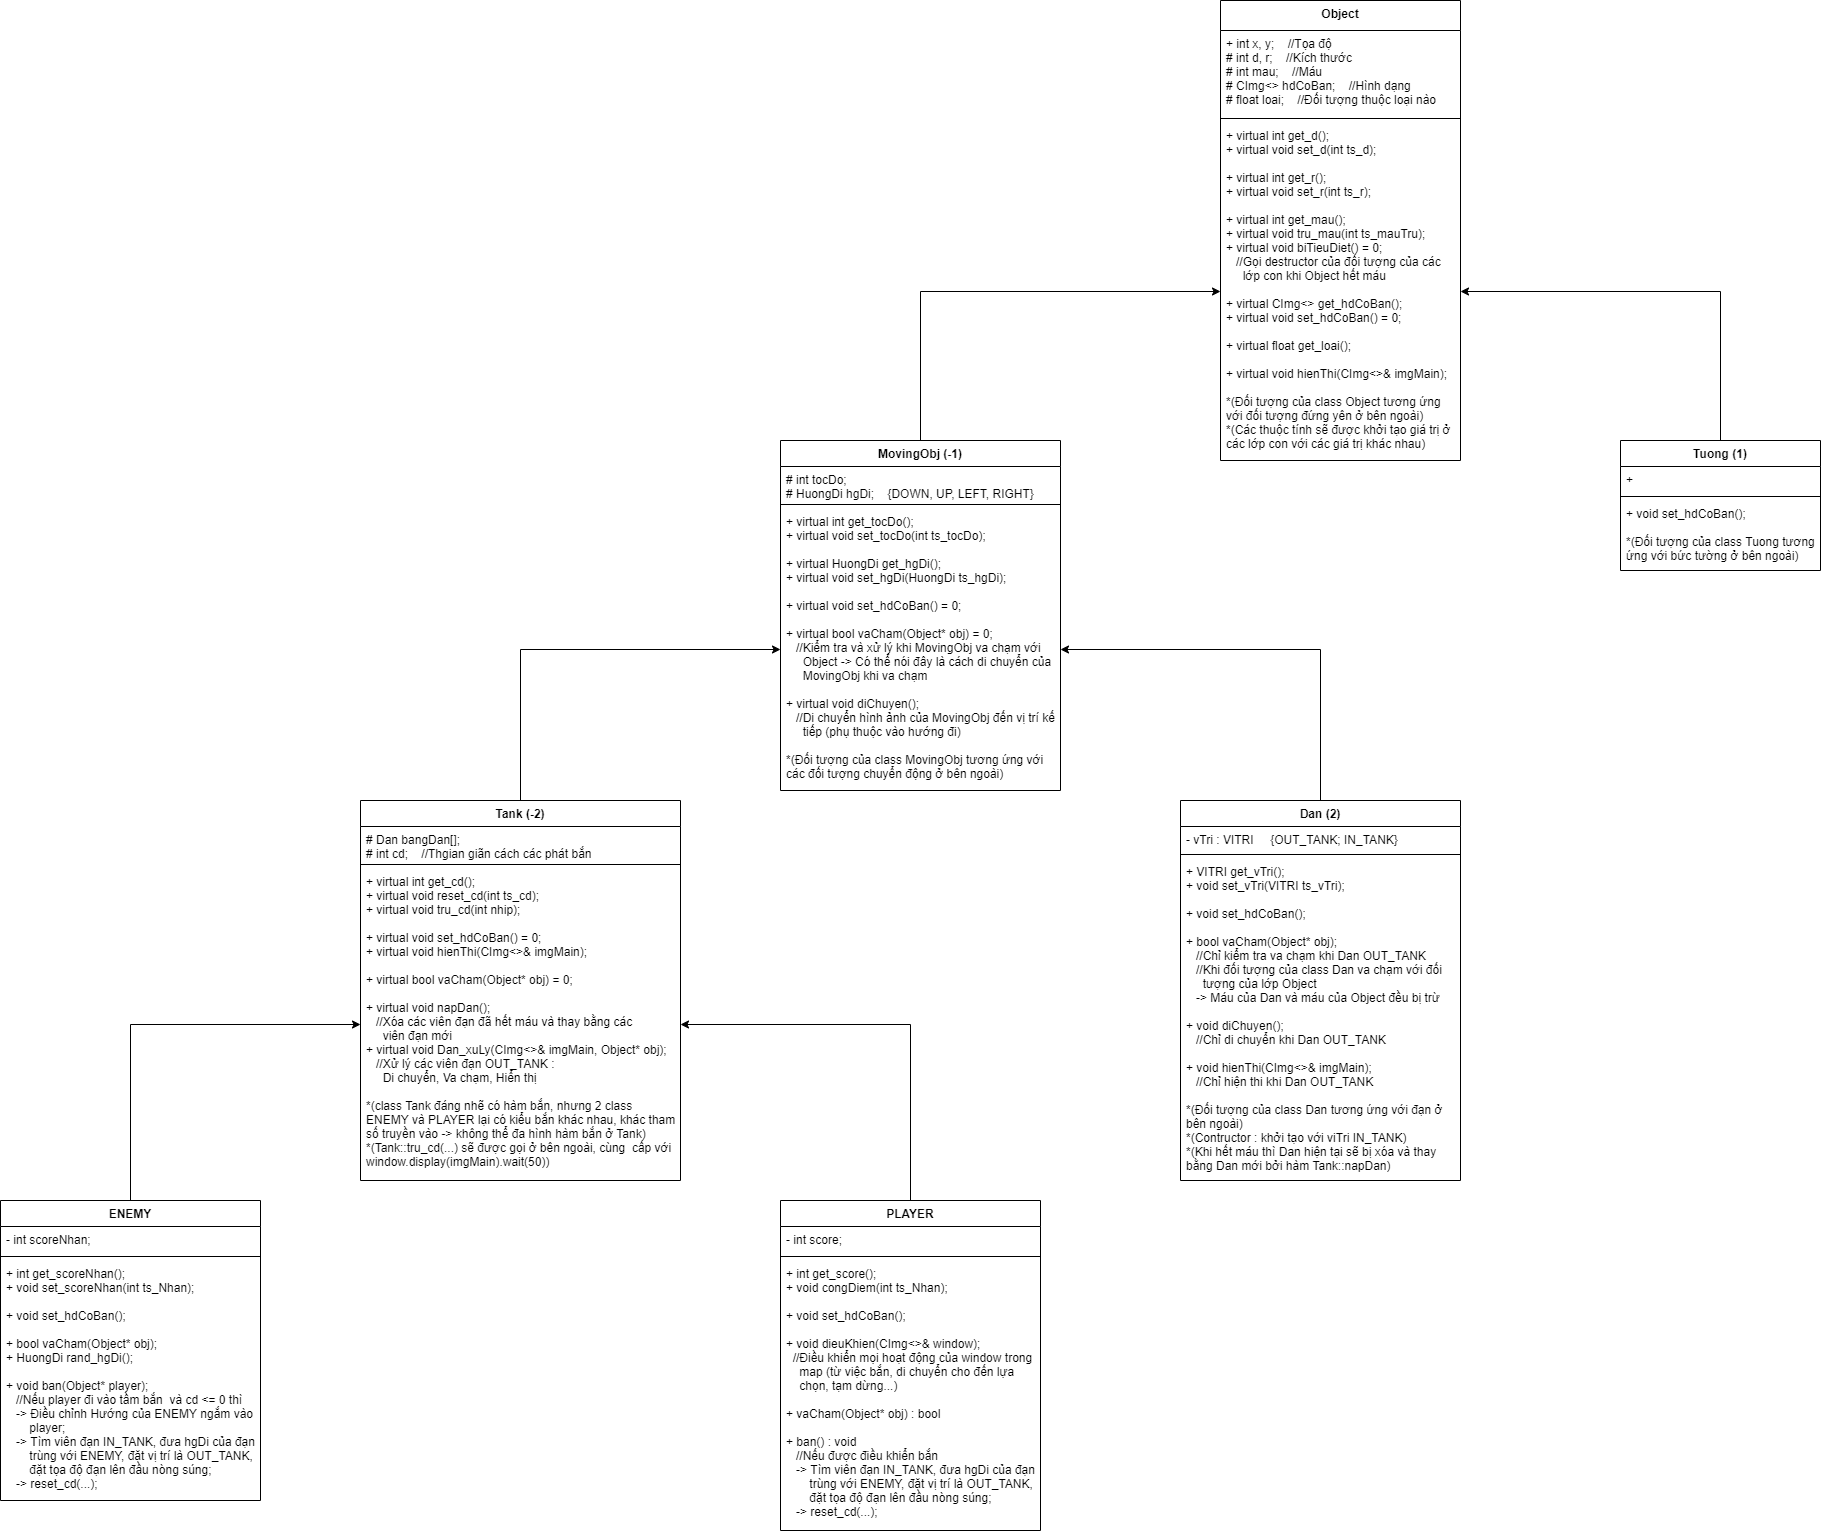

The diagram above was exported from draw.io. Its source (the exported page's mxGraphModel, read from the mxfile embedded in the PNG):
<mxGraphModel dx="1718" dy="450" grid="1" gridSize="10" guides="1" tooltips="1" connect="1" arrows="1" fold="1" page="1" pageScale="1" pageWidth="850" pageHeight="1100" math="0" shadow="0">
  <root>
    <mxCell id="0" />
    <mxCell id="1" parent="0" />
    <mxCell id="GCNdZP2lAm0VLgAF4foO-1" value="Object" style="swimlane;fontStyle=1;align=center;verticalAlign=top;childLayout=stackLayout;horizontal=1;startSize=30;horizontalStack=0;resizeParent=1;resizeParentMax=0;resizeLast=0;collapsible=1;marginBottom=0;" vertex="1" parent="1">
      <mxGeometry x="490" y="10" width="240" height="460" as="geometry" />
    </mxCell>
    <mxCell id="GCNdZP2lAm0VLgAF4foO-2" value="+ int x, y;    //Tọa độ &#10;# int d, r;    //Kích thước&#10;# int mau;    //Máu &#10;# CImg&lt;&gt; hdCoBan;    //Hình dạng&#10;# float loai;    //Đối tượng thuộc loại nào&#10;" style="text;strokeColor=none;fillColor=none;align=left;verticalAlign=top;spacingLeft=4;spacingRight=4;overflow=hidden;rotatable=0;points=[[0,0.5],[1,0.5]];portConstraint=eastwest;" vertex="1" parent="GCNdZP2lAm0VLgAF4foO-1">
      <mxGeometry y="30" width="240" height="84" as="geometry" />
    </mxCell>
    <mxCell id="GCNdZP2lAm0VLgAF4foO-3" value="" style="line;strokeWidth=1;fillColor=none;align=left;verticalAlign=middle;spacingTop=-1;spacingLeft=3;spacingRight=3;rotatable=0;labelPosition=right;points=[];portConstraint=eastwest;" vertex="1" parent="GCNdZP2lAm0VLgAF4foO-1">
      <mxGeometry y="114" width="240" height="8" as="geometry" />
    </mxCell>
    <mxCell id="GCNdZP2lAm0VLgAF4foO-4" value="+ virtual int get_d();&#10;+ virtual void set_d(int ts_d);&#10;&#10;+ virtual int get_r();&#10;+ virtual void set_r(int ts_r);&#10;&#10;+ virtual int get_mau(); &#10;+ virtual void tru_mau(int ts_mauTru);&#10;+ virtual void biTieuDiet() = 0;&#10;   //Gọi destructor của đối tượng của các &#10;     lớp con khi Object hết máu&#10;&#10;+ virtual CImg&lt;&gt; get_hdCoBan();&#10;+ virtual void set_hdCoBan() = 0; &#10;&#10;+ virtual float get_loai();&#10;&#10;+ virtual void hienThi(CImg&lt;&gt;&amp; imgMain);&#10;&#10;*(Đối tượng của class Object tương ứng &#10;với đối tượng đứng yên ở bên ngoài)&#10;*(Các thuộc tính sẽ được khởi tạo giá trị ở &#10;các lớp con với các giá trị khác nhau)" style="text;strokeColor=none;fillColor=none;align=left;verticalAlign=top;spacingLeft=4;spacingRight=4;overflow=hidden;rotatable=0;points=[[0,0.5],[1,0.5]];portConstraint=eastwest;" vertex="1" parent="GCNdZP2lAm0VLgAF4foO-1">
      <mxGeometry y="122" width="240" height="338" as="geometry" />
    </mxCell>
    <mxCell id="GCNdZP2lAm0VLgAF4foO-5" style="edgeStyle=orthogonalEdgeStyle;rounded=0;orthogonalLoop=1;jettySize=auto;html=1;" edge="1" parent="1" source="GCNdZP2lAm0VLgAF4foO-16" target="GCNdZP2lAm0VLgAF4foO-11">
      <mxGeometry relative="1" as="geometry" />
    </mxCell>
    <mxCell id="GCNdZP2lAm0VLgAF4foO-6" style="edgeStyle=orthogonalEdgeStyle;rounded=0;orthogonalLoop=1;jettySize=auto;html=1;exitX=0.5;exitY=0;exitDx=0;exitDy=0;" edge="1" parent="1" source="GCNdZP2lAm0VLgAF4foO-8" target="GCNdZP2lAm0VLgAF4foO-4">
      <mxGeometry relative="1" as="geometry" />
    </mxCell>
    <mxCell id="GCNdZP2lAm0VLgAF4foO-7" style="edgeStyle=orthogonalEdgeStyle;rounded=0;orthogonalLoop=1;jettySize=auto;html=1;exitX=0.5;exitY=0;exitDx=0;exitDy=0;" edge="1" parent="1" source="GCNdZP2lAm0VLgAF4foO-12" target="GCNdZP2lAm0VLgAF4foO-4">
      <mxGeometry relative="1" as="geometry" />
    </mxCell>
    <mxCell id="GCNdZP2lAm0VLgAF4foO-8" value="MovingObj (-1)" style="swimlane;fontStyle=1;align=center;verticalAlign=top;childLayout=stackLayout;horizontal=1;startSize=26;horizontalStack=0;resizeParent=1;resizeParentMax=0;resizeLast=0;collapsible=1;marginBottom=0;" vertex="1" parent="1">
      <mxGeometry x="50" y="450" width="280" height="350" as="geometry" />
    </mxCell>
    <mxCell id="GCNdZP2lAm0VLgAF4foO-9" value="# int tocDo;     &#10;# HuongDi hgDi;    {DOWN, UP, LEFT, RIGHT}" style="text;strokeColor=none;fillColor=none;align=left;verticalAlign=top;spacingLeft=4;spacingRight=4;overflow=hidden;rotatable=0;points=[[0,0.5],[1,0.5]];portConstraint=eastwest;" vertex="1" parent="GCNdZP2lAm0VLgAF4foO-8">
      <mxGeometry y="26" width="280" height="34" as="geometry" />
    </mxCell>
    <mxCell id="GCNdZP2lAm0VLgAF4foO-10" value="" style="line;strokeWidth=1;fillColor=none;align=left;verticalAlign=middle;spacingTop=-1;spacingLeft=3;spacingRight=3;rotatable=0;labelPosition=right;points=[];portConstraint=eastwest;" vertex="1" parent="GCNdZP2lAm0VLgAF4foO-8">
      <mxGeometry y="60" width="280" height="8" as="geometry" />
    </mxCell>
    <mxCell id="GCNdZP2lAm0VLgAF4foO-11" value="+ virtual int get_tocDo();&#10;+ virtual void set_tocDo(int ts_tocDo);&#10;&#10;+ virtual HuongDi get_hgDi();&#10;+ virtual void set_hgDi(HuongDi ts_hgDi);&#10;&#10;+ virtual void set_hdCoBan() = 0;&#10;&#10;+ virtual bool vaCham(Object* obj) = 0;&#10;   //Kiểm tra và xử lý khi MovingObj va chạm với &#10;     Object -&gt; Có thể nói đây là cách di chuyển của&#10;     MovingObj khi va chạm&#10;&#10;+ virtual void diChuyen();&#10;   //Di chuyển hình ảnh của MovingObj đến vị trí kế &#10;     tiếp (phụ thuộc vào hướng đi)&#10;&#10;*(Đối tượng của class MovingObj tương ứng với &#10;các đối tượng chuyển động ở bên ngoài)&#10;" style="text;strokeColor=none;fillColor=none;align=left;verticalAlign=top;spacingLeft=4;spacingRight=4;overflow=hidden;rotatable=0;points=[[0,0.5],[1,0.5]];portConstraint=eastwest;" vertex="1" parent="GCNdZP2lAm0VLgAF4foO-8">
      <mxGeometry y="68" width="280" height="282" as="geometry" />
    </mxCell>
    <mxCell id="GCNdZP2lAm0VLgAF4foO-12" value="Tuong (1)" style="swimlane;fontStyle=1;align=center;verticalAlign=top;childLayout=stackLayout;horizontal=1;startSize=26;horizontalStack=0;resizeParent=1;resizeParentMax=0;resizeLast=0;collapsible=1;marginBottom=0;" vertex="1" parent="1">
      <mxGeometry x="890" y="450" width="200" height="130" as="geometry" />
    </mxCell>
    <mxCell id="GCNdZP2lAm0VLgAF4foO-13" value="+" style="text;strokeColor=none;fillColor=none;align=left;verticalAlign=top;spacingLeft=4;spacingRight=4;overflow=hidden;rotatable=0;points=[[0,0.5],[1,0.5]];portConstraint=eastwest;" vertex="1" parent="GCNdZP2lAm0VLgAF4foO-12">
      <mxGeometry y="26" width="200" height="26" as="geometry" />
    </mxCell>
    <mxCell id="GCNdZP2lAm0VLgAF4foO-14" value="" style="line;strokeWidth=1;fillColor=none;align=left;verticalAlign=middle;spacingTop=-1;spacingLeft=3;spacingRight=3;rotatable=0;labelPosition=right;points=[];portConstraint=eastwest;" vertex="1" parent="GCNdZP2lAm0VLgAF4foO-12">
      <mxGeometry y="52" width="200" height="8" as="geometry" />
    </mxCell>
    <mxCell id="GCNdZP2lAm0VLgAF4foO-15" value="+ void set_hdCoBan();&#10;&#10;*(Đối tượng của class Tuong tương &#10;ứng với bức tường ở bên ngoài)" style="text;strokeColor=none;fillColor=none;align=left;verticalAlign=top;spacingLeft=4;spacingRight=4;overflow=hidden;rotatable=0;points=[[0,0.5],[1,0.5]];portConstraint=eastwest;" vertex="1" parent="GCNdZP2lAm0VLgAF4foO-12">
      <mxGeometry y="60" width="200" height="70" as="geometry" />
    </mxCell>
    <mxCell id="GCNdZP2lAm0VLgAF4foO-16" value="Tank (-2)" style="swimlane;fontStyle=1;align=center;verticalAlign=top;childLayout=stackLayout;horizontal=1;startSize=26;horizontalStack=0;resizeParent=1;resizeParentMax=0;resizeLast=0;collapsible=1;marginBottom=0;" vertex="1" parent="1">
      <mxGeometry x="-370" y="810" width="320" height="380" as="geometry" />
    </mxCell>
    <mxCell id="GCNdZP2lAm0VLgAF4foO-17" value="# Dan bangDan[];&#10;# int cd;    //Thgian giãn cách các phát bắn&#10;" style="text;strokeColor=none;fillColor=none;align=left;verticalAlign=top;spacingLeft=4;spacingRight=4;overflow=hidden;rotatable=0;points=[[0,0.5],[1,0.5]];portConstraint=eastwest;" vertex="1" parent="GCNdZP2lAm0VLgAF4foO-16">
      <mxGeometry y="26" width="320" height="34" as="geometry" />
    </mxCell>
    <mxCell id="GCNdZP2lAm0VLgAF4foO-18" value="" style="line;strokeWidth=1;fillColor=none;align=left;verticalAlign=middle;spacingTop=-1;spacingLeft=3;spacingRight=3;rotatable=0;labelPosition=right;points=[];portConstraint=eastwest;" vertex="1" parent="GCNdZP2lAm0VLgAF4foO-16">
      <mxGeometry y="60" width="320" height="8" as="geometry" />
    </mxCell>
    <mxCell id="GCNdZP2lAm0VLgAF4foO-19" value="+ virtual int get_cd(); &#10;+ virtual void reset_cd(int ts_cd);&#10;+ virtual void tru_cd(int nhip);&#10;&#10;+ virtual void set_hdCoBan() = 0;&#10;+ virtual void hienThi(CImg&lt;&gt;&amp; imgMain);&#10;&#10;+ virtual bool vaCham(Object* obj) = 0;&#10;&#10;+ virtual void napDan();&#10;   //Xóa các viên đạn đã hết máu và thay bằng các &#10;     viên đạn mới&#10;+ virtual void Dan_xuLy(CImg&lt;&gt;&amp; imgMain, Object* obj);&#10;   //Xử lý các viên đạn OUT_TANK :&#10;     Di chuyển, Va chạm, Hiển thị&#10;&#10;*(class Tank đáng nhẽ có hàm bắn, nhưng 2 class &#10;ENEMY và PLAYER lại có kiểu bắn khác nhau, khác tham&#10;số truyền vào -&gt; không thể đa hình hàm bắn ở Tank)&#10;*(Tank::tru_cd(...) sẽ được gọi ở bên ngoài, cùng  cấp với &#10;window.display(imgMain).wait(50))" style="text;strokeColor=none;fillColor=none;align=left;verticalAlign=top;spacingLeft=4;spacingRight=4;overflow=hidden;rotatable=0;points=[[0,0.5],[1,0.5]];portConstraint=eastwest;" vertex="1" parent="GCNdZP2lAm0VLgAF4foO-16">
      <mxGeometry y="68" width="320" height="312" as="geometry" />
    </mxCell>
    <mxCell id="GCNdZP2lAm0VLgAF4foO-20" style="edgeStyle=orthogonalEdgeStyle;rounded=0;orthogonalLoop=1;jettySize=auto;html=1;" edge="1" parent="1" source="GCNdZP2lAm0VLgAF4foO-21" target="GCNdZP2lAm0VLgAF4foO-11">
      <mxGeometry relative="1" as="geometry" />
    </mxCell>
    <mxCell id="GCNdZP2lAm0VLgAF4foO-21" value="Dan (2)" style="swimlane;fontStyle=1;align=center;verticalAlign=top;childLayout=stackLayout;horizontal=1;startSize=26;horizontalStack=0;resizeParent=1;resizeParentMax=0;resizeLast=0;collapsible=1;marginBottom=0;" vertex="1" parent="1">
      <mxGeometry x="450" y="810" width="280" height="380" as="geometry" />
    </mxCell>
    <mxCell id="GCNdZP2lAm0VLgAF4foO-22" value="- vTri : VITRI     {OUT_TANK; IN_TANK}" style="text;strokeColor=none;fillColor=none;align=left;verticalAlign=top;spacingLeft=4;spacingRight=4;overflow=hidden;rotatable=0;points=[[0,0.5],[1,0.5]];portConstraint=eastwest;" vertex="1" parent="GCNdZP2lAm0VLgAF4foO-21">
      <mxGeometry y="26" width="280" height="24" as="geometry" />
    </mxCell>
    <mxCell id="GCNdZP2lAm0VLgAF4foO-23" value="" style="line;strokeWidth=1;fillColor=none;align=left;verticalAlign=middle;spacingTop=-1;spacingLeft=3;spacingRight=3;rotatable=0;labelPosition=right;points=[];portConstraint=eastwest;" vertex="1" parent="GCNdZP2lAm0VLgAF4foO-21">
      <mxGeometry y="50" width="280" height="8" as="geometry" />
    </mxCell>
    <mxCell id="GCNdZP2lAm0VLgAF4foO-24" value="+ VITRI get_vTri();&#10;+ void set_vTri(VITRI ts_vTri);&#10;&#10;+ void set_hdCoBan();&#10;&#10;+ bool vaCham(Object* obj);&#10;   //Chỉ kiểm tra va chạm khi Dan OUT_TANK&#10;   //Khi đối tượng của class Dan va chạm với đối &#10;     tượng của lớp Object&#10;   -&gt; Máu của Dan và máu của Object đều bị trừ&#10;&#10;+ void diChuyen();&#10;   //Chỉ di chuyển khi Dan OUT_TANK&#10;&#10;+ void hienThi(CImg&lt;&gt;&amp; imgMain);&#10;   //Chỉ hiện thi khi Dan OUT_TANK&#10;&#10;*(Đối tượng của class Dan tương ứng với đạn ở &#10;bên ngoài)&#10;*(Contructor : khởi tạo với viTri IN_TANK)&#10;*(Khi hết máu thì Dan hiện tại sẽ bị xóa và thay &#10;bằng Dan mới bởi hàm Tank::napDan)" style="text;strokeColor=none;fillColor=none;align=left;verticalAlign=top;spacingLeft=4;spacingRight=4;overflow=hidden;rotatable=0;points=[[0,0.5],[1,0.5]];portConstraint=eastwest;" vertex="1" parent="GCNdZP2lAm0VLgAF4foO-21">
      <mxGeometry y="58" width="280" height="322" as="geometry" />
    </mxCell>
    <mxCell id="GCNdZP2lAm0VLgAF4foO-25" style="edgeStyle=orthogonalEdgeStyle;rounded=0;orthogonalLoop=1;jettySize=auto;html=1;exitX=0.5;exitY=0;exitDx=0;exitDy=0;" edge="1" parent="1" source="GCNdZP2lAm0VLgAF4foO-26" target="GCNdZP2lAm0VLgAF4foO-19">
      <mxGeometry relative="1" as="geometry" />
    </mxCell>
    <mxCell id="GCNdZP2lAm0VLgAF4foO-26" value="PLAYER" style="swimlane;fontStyle=1;align=center;verticalAlign=top;childLayout=stackLayout;horizontal=1;startSize=26;horizontalStack=0;resizeParent=1;resizeParentMax=0;resizeLast=0;collapsible=1;marginBottom=0;" vertex="1" parent="1">
      <mxGeometry x="50" y="1210" width="260" height="330" as="geometry" />
    </mxCell>
    <mxCell id="GCNdZP2lAm0VLgAF4foO-27" value="- int score;" style="text;strokeColor=none;fillColor=none;align=left;verticalAlign=top;spacingLeft=4;spacingRight=4;overflow=hidden;rotatable=0;points=[[0,0.5],[1,0.5]];portConstraint=eastwest;" vertex="1" parent="GCNdZP2lAm0VLgAF4foO-26">
      <mxGeometry y="26" width="260" height="26" as="geometry" />
    </mxCell>
    <mxCell id="GCNdZP2lAm0VLgAF4foO-28" value="" style="line;strokeWidth=1;fillColor=none;align=left;verticalAlign=middle;spacingTop=-1;spacingLeft=3;spacingRight=3;rotatable=0;labelPosition=right;points=[];portConstraint=eastwest;" vertex="1" parent="GCNdZP2lAm0VLgAF4foO-26">
      <mxGeometry y="52" width="260" height="8" as="geometry" />
    </mxCell>
    <mxCell id="GCNdZP2lAm0VLgAF4foO-29" value="+ int get_score();&#10;+ void congDiem(int ts_Nhan);&#10;&#10;+ void set_hdCoBan();&#10;&#10;+ void dieuKhien(CImg&lt;&gt;&amp; window);&#10;  //Điều khiển mọi hoạt động của window trong&#10;    map (từ việc bắn, di chuyển cho đến lựa &#10;    chọn, tạm dừng...)&#10;&#10;+ vaCham(Object* obj) : bool&#10;&#10;+ ban() : void&#10;   //Nếu được điều khiển bắn&#10;   -&gt; Tìm viên đạn IN_TANK, đưa hgDi của đạn &#10;       trùng với ENEMY, đặt vị trí là OUT_TANK, &#10;       đặt tọa độ đạn lên đầu nòng súng;&#10;   -&gt; reset_cd(...);&#10;&#10;" style="text;strokeColor=none;fillColor=none;align=left;verticalAlign=top;spacingLeft=4;spacingRight=4;overflow=hidden;rotatable=0;points=[[0,0.5],[1,0.5]];portConstraint=eastwest;" vertex="1" parent="GCNdZP2lAm0VLgAF4foO-26">
      <mxGeometry y="60" width="260" height="270" as="geometry" />
    </mxCell>
    <mxCell id="GCNdZP2lAm0VLgAF4foO-30" style="edgeStyle=orthogonalEdgeStyle;rounded=0;orthogonalLoop=1;jettySize=auto;html=1;exitX=0.5;exitY=0;exitDx=0;exitDy=0;" edge="1" parent="1" source="GCNdZP2lAm0VLgAF4foO-31" target="GCNdZP2lAm0VLgAF4foO-19">
      <mxGeometry relative="1" as="geometry" />
    </mxCell>
    <mxCell id="GCNdZP2lAm0VLgAF4foO-31" value="ENEMY" style="swimlane;fontStyle=1;align=center;verticalAlign=top;childLayout=stackLayout;horizontal=1;startSize=26;horizontalStack=0;resizeParent=1;resizeParentMax=0;resizeLast=0;collapsible=1;marginBottom=0;" vertex="1" parent="1">
      <mxGeometry x="-730" y="1210" width="260" height="300" as="geometry" />
    </mxCell>
    <mxCell id="GCNdZP2lAm0VLgAF4foO-32" value="- int scoreNhan;   " style="text;strokeColor=none;fillColor=none;align=left;verticalAlign=top;spacingLeft=4;spacingRight=4;overflow=hidden;rotatable=0;points=[[0,0.5],[1,0.5]];portConstraint=eastwest;" vertex="1" parent="GCNdZP2lAm0VLgAF4foO-31">
      <mxGeometry y="26" width="260" height="26" as="geometry" />
    </mxCell>
    <mxCell id="GCNdZP2lAm0VLgAF4foO-33" value="" style="line;strokeWidth=1;fillColor=none;align=left;verticalAlign=middle;spacingTop=-1;spacingLeft=3;spacingRight=3;rotatable=0;labelPosition=right;points=[];portConstraint=eastwest;" vertex="1" parent="GCNdZP2lAm0VLgAF4foO-31">
      <mxGeometry y="52" width="260" height="8" as="geometry" />
    </mxCell>
    <mxCell id="GCNdZP2lAm0VLgAF4foO-34" value="+ int get_scoreNhan();&#10;+ void set_scoreNhan(int ts_Nhan);&#10;&#10;+ void set_hdCoBan();&#10;&#10;+ bool vaCham(Object* obj);&#10;+ HuongDi rand_hgDi();&#10;&#10;+ void ban(Object* player);&#10;   //Nếu player đi vào tầm bắn  và cd &lt;= 0 thì&#10;   -&gt; Điều chỉnh Hướng của ENEMY ngắm vào &#10;       player;&#10;   -&gt; Tìm viên đạn IN_TANK, đưa hgDi của đạn &#10;       trùng với ENEMY, đặt vị trí là OUT_TANK, &#10;       đặt tọa độ đạn lên đầu nòng súng;&#10;   -&gt; reset_cd(...);" style="text;strokeColor=none;fillColor=none;align=left;verticalAlign=top;spacingLeft=4;spacingRight=4;overflow=hidden;rotatable=0;points=[[0,0.5],[1,0.5]];portConstraint=eastwest;" vertex="1" parent="GCNdZP2lAm0VLgAF4foO-31">
      <mxGeometry y="60" width="260" height="240" as="geometry" />
    </mxCell>
  </root>
</mxGraphModel>